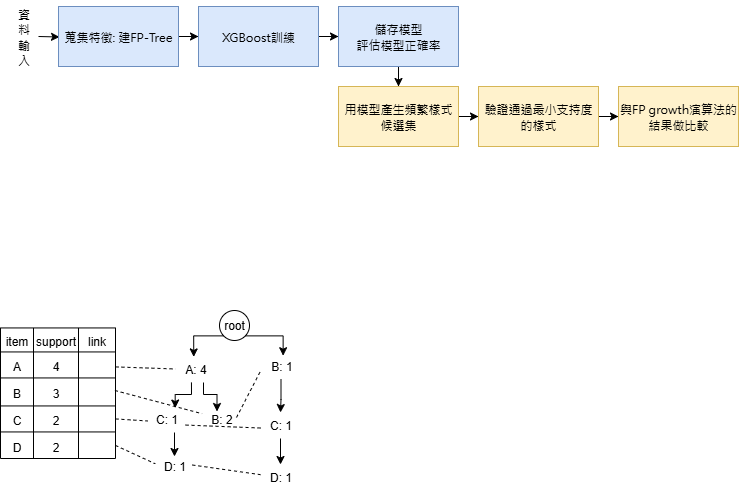

The diagram above was exported from draw.io. Its source (the exported page's mxGraphModel, read from the mxfile embedded in the PNG):
<mxGraphModel dx="517" dy="261" grid="0" gridSize="10" guides="1" tooltips="1" connect="1" arrows="1" fold="1" page="1" pageScale="1" pageWidth="827" pageHeight="1169" math="0" shadow="0">
  <root>
    <mxCell id="0" />
    <mxCell id="1" parent="0" />
    <mxCell id="bWUKgaE8af7c0oMq9jMT-1" value="" style="edgeStyle=orthogonalEdgeStyle;rounded=0;orthogonalLoop=1;jettySize=auto;html=1;" parent="1" target="bWUKgaE8af7c0oMq9jMT-3" edge="1">
      <mxGeometry relative="1" as="geometry">
        <mxPoint x="70" y="76" as="sourcePoint" />
      </mxGeometry>
    </mxCell>
    <mxCell id="bWUKgaE8af7c0oMq9jMT-2" value="" style="edgeStyle=orthogonalEdgeStyle;rounded=0;orthogonalLoop=1;jettySize=auto;html=1;" parent="1" source="bWUKgaE8af7c0oMq9jMT-3" target="bWUKgaE8af7c0oMq9jMT-5" edge="1">
      <mxGeometry relative="1" as="geometry" />
    </mxCell>
    <mxCell id="bWUKgaE8af7c0oMq9jMT-3" value="&lt;span style=&quot;font-family: 微軟正黑體;&quot;&gt;&lt;font style=&quot;font-size: 12px;&quot;&gt;蒐集特徵: 建FP-Tree&lt;/font&gt;&lt;/span&gt;" style="whiteSpace=wrap;html=1;rounded=0;fillColor=#dae8fc;strokeColor=#6c8ebf;" parent="1" vertex="1">
      <mxGeometry x="90" y="46" width="120" height="60" as="geometry" />
    </mxCell>
    <mxCell id="bWUKgaE8af7c0oMq9jMT-4" value="" style="edgeStyle=orthogonalEdgeStyle;rounded=0;orthogonalLoop=1;jettySize=auto;html=1;" parent="1" source="bWUKgaE8af7c0oMq9jMT-5" target="bWUKgaE8af7c0oMq9jMT-7" edge="1">
      <mxGeometry relative="1" as="geometry" />
    </mxCell>
    <mxCell id="bWUKgaE8af7c0oMq9jMT-5" value="&lt;font face=&quot;微軟正黑體&quot; style=&quot;font-size: 12px;&quot;&gt;XGBoost訓練&lt;/font&gt;" style="whiteSpace=wrap;html=1;rounded=0;fillColor=#dae8fc;strokeColor=#6c8ebf;" parent="1" vertex="1">
      <mxGeometry x="230" y="46" width="120" height="60" as="geometry" />
    </mxCell>
    <mxCell id="bWUKgaE8af7c0oMq9jMT-6" value="" style="edgeStyle=orthogonalEdgeStyle;rounded=0;orthogonalLoop=1;jettySize=auto;html=1;" parent="1" source="bWUKgaE8af7c0oMq9jMT-7" target="bWUKgaE8af7c0oMq9jMT-9" edge="1">
      <mxGeometry relative="1" as="geometry" />
    </mxCell>
    <mxCell id="bWUKgaE8af7c0oMq9jMT-7" value="&lt;font face=&quot;微軟正黑體&quot; style=&quot;font-size: 12px;&quot;&gt;儲存模型&lt;/font&gt;&lt;div&gt;&lt;font face=&quot;微軟正黑體&quot; style=&quot;font-size: 12px;&quot;&gt;評估模型正確率&lt;/font&gt;&lt;/div&gt;" style="whiteSpace=wrap;html=1;rounded=0;fillColor=#dae8fc;strokeColor=#6c8ebf;" parent="1" vertex="1">
      <mxGeometry x="370" y="46" width="120" height="60" as="geometry" />
    </mxCell>
    <mxCell id="bWUKgaE8af7c0oMq9jMT-8" value="" style="edgeStyle=orthogonalEdgeStyle;rounded=0;orthogonalLoop=1;jettySize=auto;html=1;" parent="1" source="bWUKgaE8af7c0oMq9jMT-9" target="bWUKgaE8af7c0oMq9jMT-11" edge="1">
      <mxGeometry relative="1" as="geometry" />
    </mxCell>
    <mxCell id="bWUKgaE8af7c0oMq9jMT-9" value="&lt;font face=&quot;微軟正黑體&quot; style=&quot;font-size: 12px;&quot;&gt;用模型產生頻繁樣式候選集&lt;/font&gt;" style="whiteSpace=wrap;html=1;rounded=0;fillColor=#fff2cc;strokeColor=#d6b656;" parent="1" vertex="1">
      <mxGeometry x="370" y="126" width="120" height="60" as="geometry" />
    </mxCell>
    <mxCell id="bWUKgaE8af7c0oMq9jMT-10" value="" style="edgeStyle=orthogonalEdgeStyle;rounded=0;orthogonalLoop=1;jettySize=auto;html=1;" parent="1" source="bWUKgaE8af7c0oMq9jMT-11" target="bWUKgaE8af7c0oMq9jMT-12" edge="1">
      <mxGeometry relative="1" as="geometry" />
    </mxCell>
    <mxCell id="bWUKgaE8af7c0oMq9jMT-11" value="&lt;font face=&quot;微軟正黑體&quot;&gt;驗證通過最小支持度的樣式&lt;/font&gt;" style="whiteSpace=wrap;html=1;rounded=0;fillColor=#fff2cc;strokeColor=#d6b656;" parent="1" vertex="1">
      <mxGeometry x="510" y="126" width="120" height="60" as="geometry" />
    </mxCell>
    <mxCell id="bWUKgaE8af7c0oMq9jMT-12" value="&lt;font face=&quot;微軟正黑體&quot;&gt;與FP growth演算法的結果做比較&lt;/font&gt;" style="whiteSpace=wrap;html=1;rounded=0;fillColor=#fff2cc;strokeColor=#d6b656;" parent="1" vertex="1">
      <mxGeometry x="650" y="126" width="120" height="60" as="geometry" />
    </mxCell>
    <mxCell id="bWUKgaE8af7c0oMq9jMT-13" value="&lt;font face=&quot;微軟正黑體&quot;&gt;資&lt;/font&gt;&lt;div&gt;&lt;font face=&quot;微軟正黑體&quot;&gt;料&lt;/font&gt;&lt;/div&gt;&lt;div&gt;&lt;font face=&quot;微軟正黑體&quot;&gt;輸&lt;/font&gt;&lt;/div&gt;&lt;div&gt;&lt;font face=&quot;微軟正黑體&quot;&gt;入&lt;/font&gt;&lt;/div&gt;" style="text;html=1;align=center;verticalAlign=middle;resizable=0;points=[];autosize=1;strokeColor=none;fillColor=none;" parent="1" vertex="1">
      <mxGeometry x="40" y="40" width="30" height="72" as="geometry" />
    </mxCell>
    <mxCell id="bWUKgaE8af7c0oMq9jMT-20" value="root" style="ellipse;whiteSpace=wrap;html=1;" parent="1" vertex="1">
      <mxGeometry x="251" y="350" width="30" height="30" as="geometry" />
    </mxCell>
    <mxCell id="bWUKgaE8af7c0oMq9jMT-27" value="" style="edgeStyle=orthogonalEdgeStyle;rounded=0;orthogonalLoop=1;jettySize=auto;html=1;" parent="1" source="bWUKgaE8af7c0oMq9jMT-21" target="bWUKgaE8af7c0oMq9jMT-26" edge="1">
      <mxGeometry relative="1" as="geometry" />
    </mxCell>
    <mxCell id="bWUKgaE8af7c0oMq9jMT-21" value="B: 1" style="text;html=1;align=center;verticalAlign=middle;resizable=0;points=[];autosize=1;strokeColor=none;fillColor=none;" parent="1" vertex="1">
      <mxGeometry x="293" y="393" width="39" height="26" as="geometry" />
    </mxCell>
    <mxCell id="bWUKgaE8af7c0oMq9jMT-23" style="edgeStyle=orthogonalEdgeStyle;rounded=0;orthogonalLoop=1;jettySize=auto;html=1;exitX=0;exitY=1;exitDx=0;exitDy=0;entryX=0.606;entryY=0.281;entryDx=0;entryDy=0;entryPerimeter=0;" parent="1" source="bWUKgaE8af7c0oMq9jMT-20" edge="1">
      <mxGeometry relative="1" as="geometry">
        <mxPoint x="225.24" y="396.43000000000006" as="targetPoint" />
      </mxGeometry>
    </mxCell>
    <mxCell id="bWUKgaE8af7c0oMq9jMT-24" style="edgeStyle=orthogonalEdgeStyle;rounded=0;orthogonalLoop=1;jettySize=auto;html=1;exitX=1;exitY=1;exitDx=0;exitDy=0;entryX=0.555;entryY=0.086;entryDx=0;entryDy=0;entryPerimeter=0;" parent="1" source="bWUKgaE8af7c0oMq9jMT-20" target="bWUKgaE8af7c0oMq9jMT-21" edge="1">
      <mxGeometry relative="1" as="geometry">
        <Array as="points">
          <mxPoint x="314" y="376" />
        </Array>
      </mxGeometry>
    </mxCell>
    <mxCell id="bWUKgaE8af7c0oMq9jMT-25" value="A: 4" style="text;html=1;align=center;verticalAlign=middle;resizable=0;points=[];autosize=1;strokeColor=none;fillColor=none;" parent="1" vertex="1">
      <mxGeometry x="207" y="396" width="39" height="26" as="geometry" />
    </mxCell>
    <mxCell id="bWUKgaE8af7c0oMq9jMT-29" value="" style="edgeStyle=orthogonalEdgeStyle;rounded=0;orthogonalLoop=1;jettySize=auto;html=1;" parent="1" source="bWUKgaE8af7c0oMq9jMT-26" target="bWUKgaE8af7c0oMq9jMT-28" edge="1">
      <mxGeometry relative="1" as="geometry" />
    </mxCell>
    <mxCell id="bWUKgaE8af7c0oMq9jMT-26" value="C: 1" style="text;html=1;align=center;verticalAlign=middle;resizable=0;points=[];autosize=1;strokeColor=none;fillColor=none;" parent="1" vertex="1">
      <mxGeometry x="292" y="452" width="40" height="26" as="geometry" />
    </mxCell>
    <mxCell id="bWUKgaE8af7c0oMq9jMT-28" value="D: 1" style="text;html=1;align=center;verticalAlign=middle;resizable=0;points=[];autosize=1;strokeColor=none;fillColor=none;" parent="1" vertex="1">
      <mxGeometry x="292" y="504" width="40" height="26" as="geometry" />
    </mxCell>
    <mxCell id="bWUKgaE8af7c0oMq9jMT-42" value="" style="edgeStyle=orthogonalEdgeStyle;rounded=0;orthogonalLoop=1;jettySize=auto;html=1;" parent="1" edge="1">
      <mxGeometry relative="1" as="geometry">
        <mxPoint x="206" y="472.0000000000001" as="sourcePoint" />
        <mxPoint x="206" y="496" as="targetPoint" />
      </mxGeometry>
    </mxCell>
    <mxCell id="bWUKgaE8af7c0oMq9jMT-32" value="B: 2" style="text;html=1;align=center;verticalAlign=middle;resizable=0;points=[];autosize=1;strokeColor=none;fillColor=none;" parent="1" vertex="1">
      <mxGeometry x="233" y="446" width="39" height="26" as="geometry" />
    </mxCell>
    <mxCell id="bWUKgaE8af7c0oMq9jMT-33" value="C: 1" style="text;html=1;align=center;verticalAlign=middle;resizable=0;points=[];autosize=1;strokeColor=none;fillColor=none;" parent="1" vertex="1">
      <mxGeometry x="178" y="446" width="40" height="26" as="geometry" />
    </mxCell>
    <mxCell id="bWUKgaE8af7c0oMq9jMT-37" value="" style="edgeStyle=orthogonalEdgeStyle;rounded=0;orthogonalLoop=1;jettySize=auto;html=1;entryX=0.718;entryY=0.059;entryDx=0;entryDy=0;entryPerimeter=0;exitX=0.409;exitY=0.996;exitDx=0;exitDy=0;exitPerimeter=0;" parent="1" source="bWUKgaE8af7c0oMq9jMT-25" target="bWUKgaE8af7c0oMq9jMT-33" edge="1">
      <mxGeometry relative="1" as="geometry">
        <mxPoint x="223" y="423" as="sourcePoint" />
        <mxPoint x="223" y="446" as="targetPoint" />
        <Array as="points">
          <mxPoint x="223" y="434" />
          <mxPoint x="206" y="434" />
        </Array>
      </mxGeometry>
    </mxCell>
    <mxCell id="bWUKgaE8af7c0oMq9jMT-40" value="" style="edgeStyle=orthogonalEdgeStyle;rounded=0;orthogonalLoop=1;jettySize=auto;html=1;entryX=0.718;entryY=0.059;entryDx=0;entryDy=0;entryPerimeter=0;" parent="1" source="bWUKgaE8af7c0oMq9jMT-25" edge="1">
      <mxGeometry relative="1" as="geometry">
        <mxPoint x="235" y="420" as="sourcePoint" />
        <mxPoint x="248.5" y="451" as="targetPoint" />
        <Array as="points">
          <mxPoint x="235" y="434" />
          <mxPoint x="249" y="434" />
        </Array>
      </mxGeometry>
    </mxCell>
    <mxCell id="bWUKgaE8af7c0oMq9jMT-56" value="" style="shape=table;startSize=0;container=1;collapsible=0;childLayout=tableLayout;fontSize=16;" parent="1" vertex="1">
      <mxGeometry x="32" y="367.44" width="115" height="130.55723581414486" as="geometry" />
    </mxCell>
    <mxCell id="bWUKgaE8af7c0oMq9jMT-57" value="" style="shape=tableRow;horizontal=0;startSize=0;swimlaneHead=0;swimlaneBody=0;strokeColor=inherit;top=0;left=0;bottom=0;right=0;collapsible=0;dropTarget=0;fillColor=none;points=[[0,0.5],[1,0.5]];portConstraint=eastwest;fontSize=16;" parent="bWUKgaE8af7c0oMq9jMT-56" vertex="1">
      <mxGeometry width="115" height="24" as="geometry" />
    </mxCell>
    <mxCell id="bWUKgaE8af7c0oMq9jMT-58" value="&lt;font style=&quot;font-size: 12px;&quot;&gt;item&lt;/font&gt;" style="shape=partialRectangle;html=1;whiteSpace=wrap;connectable=0;strokeColor=inherit;overflow=hidden;fillColor=none;top=0;left=0;bottom=0;right=0;pointerEvents=1;fontSize=16;" parent="bWUKgaE8af7c0oMq9jMT-57" vertex="1">
      <mxGeometry width="33" height="24" as="geometry">
        <mxRectangle width="33" height="24" as="alternateBounds" />
      </mxGeometry>
    </mxCell>
    <mxCell id="bWUKgaE8af7c0oMq9jMT-59" value="&lt;font style=&quot;font-size: 12px;&quot;&gt;support&lt;/font&gt;" style="shape=partialRectangle;html=1;whiteSpace=wrap;connectable=0;strokeColor=inherit;overflow=hidden;fillColor=none;top=0;left=0;bottom=0;right=0;pointerEvents=1;fontSize=16;" parent="bWUKgaE8af7c0oMq9jMT-57" vertex="1">
      <mxGeometry x="33" width="45" height="24" as="geometry">
        <mxRectangle width="45" height="24" as="alternateBounds" />
      </mxGeometry>
    </mxCell>
    <mxCell id="bWUKgaE8af7c0oMq9jMT-60" value="&lt;font style=&quot;font-size: 12px;&quot;&gt;link&lt;/font&gt;" style="shape=partialRectangle;html=1;whiteSpace=wrap;connectable=0;strokeColor=inherit;overflow=hidden;fillColor=none;top=0;left=0;bottom=0;right=0;pointerEvents=1;fontSize=16;" parent="bWUKgaE8af7c0oMq9jMT-57" vertex="1">
      <mxGeometry x="78" width="37" height="24" as="geometry">
        <mxRectangle width="37" height="24" as="alternateBounds" />
      </mxGeometry>
    </mxCell>
    <mxCell id="bWUKgaE8af7c0oMq9jMT-61" value="" style="shape=tableRow;horizontal=0;startSize=0;swimlaneHead=0;swimlaneBody=0;strokeColor=inherit;top=0;left=0;bottom=0;right=0;collapsible=0;dropTarget=0;fillColor=none;points=[[0,0.5],[1,0.5]];portConstraint=eastwest;fontSize=16;" parent="bWUKgaE8af7c0oMq9jMT-56" vertex="1">
      <mxGeometry y="24" width="115" height="26" as="geometry" />
    </mxCell>
    <mxCell id="bWUKgaE8af7c0oMq9jMT-62" value="&lt;font style=&quot;font-size: 12px;&quot;&gt;A&lt;/font&gt;" style="shape=partialRectangle;html=1;whiteSpace=wrap;connectable=0;strokeColor=inherit;overflow=hidden;fillColor=none;top=0;left=0;bottom=0;right=0;pointerEvents=1;fontSize=16;" parent="bWUKgaE8af7c0oMq9jMT-61" vertex="1">
      <mxGeometry width="33" height="26" as="geometry">
        <mxRectangle width="33" height="26" as="alternateBounds" />
      </mxGeometry>
    </mxCell>
    <mxCell id="bWUKgaE8af7c0oMq9jMT-63" value="&lt;font style=&quot;font-size: 12px;&quot;&gt;4&lt;/font&gt;" style="shape=partialRectangle;html=1;whiteSpace=wrap;connectable=0;strokeColor=inherit;overflow=hidden;fillColor=none;top=0;left=0;bottom=0;right=0;pointerEvents=1;fontSize=16;" parent="bWUKgaE8af7c0oMq9jMT-61" vertex="1">
      <mxGeometry x="33" width="45" height="26" as="geometry">
        <mxRectangle width="45" height="26" as="alternateBounds" />
      </mxGeometry>
    </mxCell>
    <mxCell id="bWUKgaE8af7c0oMq9jMT-64" value="" style="shape=partialRectangle;html=1;whiteSpace=wrap;connectable=0;strokeColor=inherit;overflow=hidden;fillColor=none;top=0;left=0;bottom=0;right=0;pointerEvents=1;fontSize=16;" parent="bWUKgaE8af7c0oMq9jMT-61" vertex="1">
      <mxGeometry x="78" width="37" height="26" as="geometry">
        <mxRectangle width="37" height="26" as="alternateBounds" />
      </mxGeometry>
    </mxCell>
    <mxCell id="bWUKgaE8af7c0oMq9jMT-78" value="" style="shape=tableRow;horizontal=0;startSize=0;swimlaneHead=0;swimlaneBody=0;strokeColor=inherit;top=0;left=0;bottom=0;right=0;collapsible=0;dropTarget=0;fillColor=none;points=[[0,0.5],[1,0.5]];portConstraint=eastwest;fontSize=16;" parent="bWUKgaE8af7c0oMq9jMT-56" vertex="1">
      <mxGeometry y="50" width="115" height="28" as="geometry" />
    </mxCell>
    <mxCell id="bWUKgaE8af7c0oMq9jMT-79" value="&lt;font style=&quot;font-size: 12px;&quot;&gt;B&lt;/font&gt;" style="shape=partialRectangle;html=1;whiteSpace=wrap;connectable=0;strokeColor=inherit;overflow=hidden;fillColor=none;top=0;left=0;bottom=0;right=0;pointerEvents=1;fontSize=16;" parent="bWUKgaE8af7c0oMq9jMT-78" vertex="1">
      <mxGeometry width="33" height="28" as="geometry">
        <mxRectangle width="33" height="28" as="alternateBounds" />
      </mxGeometry>
    </mxCell>
    <mxCell id="bWUKgaE8af7c0oMq9jMT-80" value="&lt;font style=&quot;font-size: 12px;&quot;&gt;3&lt;/font&gt;" style="shape=partialRectangle;html=1;whiteSpace=wrap;connectable=0;strokeColor=inherit;overflow=hidden;fillColor=none;top=0;left=0;bottom=0;right=0;pointerEvents=1;fontSize=16;" parent="bWUKgaE8af7c0oMq9jMT-78" vertex="1">
      <mxGeometry x="33" width="45" height="28" as="geometry">
        <mxRectangle width="45" height="28" as="alternateBounds" />
      </mxGeometry>
    </mxCell>
    <mxCell id="bWUKgaE8af7c0oMq9jMT-81" value="" style="shape=partialRectangle;html=1;whiteSpace=wrap;connectable=0;strokeColor=inherit;overflow=hidden;fillColor=none;top=0;left=0;bottom=0;right=0;pointerEvents=1;fontSize=16;" parent="bWUKgaE8af7c0oMq9jMT-78" vertex="1">
      <mxGeometry x="78" width="37" height="28" as="geometry">
        <mxRectangle width="37" height="28" as="alternateBounds" />
      </mxGeometry>
    </mxCell>
    <mxCell id="bWUKgaE8af7c0oMq9jMT-82" value="" style="shape=tableRow;horizontal=0;startSize=0;swimlaneHead=0;swimlaneBody=0;strokeColor=inherit;top=0;left=0;bottom=0;right=0;collapsible=0;dropTarget=0;fillColor=none;points=[[0,0.5],[1,0.5]];portConstraint=eastwest;fontSize=16;" parent="bWUKgaE8af7c0oMq9jMT-56" vertex="1">
      <mxGeometry y="78" width="115" height="26" as="geometry" />
    </mxCell>
    <mxCell id="bWUKgaE8af7c0oMq9jMT-83" value="&lt;font style=&quot;font-size: 12px;&quot;&gt;C&lt;/font&gt;" style="shape=partialRectangle;html=1;whiteSpace=wrap;connectable=0;strokeColor=inherit;overflow=hidden;fillColor=none;top=0;left=0;bottom=0;right=0;pointerEvents=1;fontSize=16;" parent="bWUKgaE8af7c0oMq9jMT-82" vertex="1">
      <mxGeometry width="33" height="26" as="geometry">
        <mxRectangle width="33" height="26" as="alternateBounds" />
      </mxGeometry>
    </mxCell>
    <mxCell id="bWUKgaE8af7c0oMq9jMT-84" value="&lt;font style=&quot;font-size: 12px;&quot;&gt;2&lt;/font&gt;" style="shape=partialRectangle;html=1;whiteSpace=wrap;connectable=0;strokeColor=inherit;overflow=hidden;fillColor=none;top=0;left=0;bottom=0;right=0;pointerEvents=1;fontSize=16;" parent="bWUKgaE8af7c0oMq9jMT-82" vertex="1">
      <mxGeometry x="33" width="45" height="26" as="geometry">
        <mxRectangle width="45" height="26" as="alternateBounds" />
      </mxGeometry>
    </mxCell>
    <mxCell id="bWUKgaE8af7c0oMq9jMT-85" value="" style="shape=partialRectangle;html=1;whiteSpace=wrap;connectable=0;strokeColor=inherit;overflow=hidden;fillColor=none;top=0;left=0;bottom=0;right=0;pointerEvents=1;fontSize=16;" parent="bWUKgaE8af7c0oMq9jMT-82" vertex="1">
      <mxGeometry x="78" width="37" height="26" as="geometry">
        <mxRectangle width="37" height="26" as="alternateBounds" />
      </mxGeometry>
    </mxCell>
    <mxCell id="bWUKgaE8af7c0oMq9jMT-65" value="" style="shape=tableRow;horizontal=0;startSize=0;swimlaneHead=0;swimlaneBody=0;strokeColor=inherit;top=0;left=0;bottom=0;right=0;collapsible=0;dropTarget=0;fillColor=none;points=[[0,0.5],[1,0.5]];portConstraint=eastwest;fontSize=16;" parent="bWUKgaE8af7c0oMq9jMT-56" vertex="1">
      <mxGeometry y="104" width="115" height="27" as="geometry" />
    </mxCell>
    <mxCell id="bWUKgaE8af7c0oMq9jMT-66" value="&lt;font style=&quot;font-size: 12px;&quot;&gt;D&lt;/font&gt;" style="shape=partialRectangle;html=1;whiteSpace=wrap;connectable=0;strokeColor=inherit;overflow=hidden;fillColor=none;top=0;left=0;bottom=0;right=0;pointerEvents=1;fontSize=16;" parent="bWUKgaE8af7c0oMq9jMT-65" vertex="1">
      <mxGeometry width="33" height="27" as="geometry">
        <mxRectangle width="33" height="27" as="alternateBounds" />
      </mxGeometry>
    </mxCell>
    <mxCell id="bWUKgaE8af7c0oMq9jMT-67" value="&lt;font style=&quot;font-size: 12px;&quot;&gt;2&lt;/font&gt;" style="shape=partialRectangle;html=1;whiteSpace=wrap;connectable=0;strokeColor=inherit;overflow=hidden;fillColor=none;top=0;left=0;bottom=0;right=0;pointerEvents=1;fontSize=16;" parent="bWUKgaE8af7c0oMq9jMT-65" vertex="1">
      <mxGeometry x="33" width="45" height="27" as="geometry">
        <mxRectangle width="45" height="27" as="alternateBounds" />
      </mxGeometry>
    </mxCell>
    <mxCell id="bWUKgaE8af7c0oMq9jMT-68" value="" style="shape=partialRectangle;html=1;whiteSpace=wrap;connectable=0;strokeColor=inherit;overflow=hidden;fillColor=none;top=0;left=0;bottom=0;right=0;pointerEvents=1;fontSize=16;" parent="bWUKgaE8af7c0oMq9jMT-65" vertex="1">
      <mxGeometry x="78" width="37" height="27" as="geometry">
        <mxRectangle width="37" height="27" as="alternateBounds" />
      </mxGeometry>
    </mxCell>
    <mxCell id="bWUKgaE8af7c0oMq9jMT-86" value="" style="endArrow=none;dashed=1;html=1;rounded=0;entryX=0.002;entryY=0.48;entryDx=0;entryDy=0;entryPerimeter=0;" parent="1" source="bWUKgaE8af7c0oMq9jMT-61" target="bWUKgaE8af7c0oMq9jMT-25" edge="1">
      <mxGeometry width="50" height="50" relative="1" as="geometry">
        <mxPoint x="272" y="414" as="sourcePoint" />
        <mxPoint x="322" y="364" as="targetPoint" />
      </mxGeometry>
    </mxCell>
    <mxCell id="bWUKgaE8af7c0oMq9jMT-89" value="" style="endArrow=none;dashed=1;html=1;rounded=0;exitX=1;exitY=0.5;exitDx=0;exitDy=0;entryX=0.033;entryY=0.557;entryDx=0;entryDy=0;entryPerimeter=0;" parent="1" source="bWUKgaE8af7c0oMq9jMT-82" target="bWUKgaE8af7c0oMq9jMT-33" edge="1">
      <mxGeometry width="50" height="50" relative="1" as="geometry">
        <mxPoint x="293" y="458" as="sourcePoint" />
        <mxPoint x="343" y="408" as="targetPoint" />
      </mxGeometry>
    </mxCell>
    <mxCell id="bWUKgaE8af7c0oMq9jMT-91" value="" style="endArrow=none;dashed=1;html=1;rounded=0;exitX=0.949;exitY=0.46;exitDx=0;exitDy=0;exitPerimeter=0;" parent="1" source="bWUKgaE8af7c0oMq9jMT-97" target="bWUKgaE8af7c0oMq9jMT-28" edge="1">
      <mxGeometry width="50" height="50" relative="1" as="geometry">
        <mxPoint x="272" y="509.655737704918" as="sourcePoint" />
        <mxPoint x="342" y="474" as="targetPoint" />
      </mxGeometry>
    </mxCell>
    <mxCell id="bWUKgaE8af7c0oMq9jMT-93" value="" style="endArrow=none;dashed=1;html=1;rounded=0;entryX=-0.034;entryY=0.701;entryDx=0;entryDy=0;entryPerimeter=0;" parent="1" target="bWUKgaE8af7c0oMq9jMT-21" edge="1">
      <mxGeometry width="50" height="50" relative="1" as="geometry">
        <mxPoint x="268" y="457" as="sourcePoint" />
        <mxPoint x="275" y="432" as="targetPoint" />
      </mxGeometry>
    </mxCell>
    <mxCell id="bWUKgaE8af7c0oMq9jMT-96" value="" style="endArrow=none;dashed=1;html=1;rounded=0;exitX=1;exitY=0.5;exitDx=0;exitDy=0;entryX=-0.03;entryY=0.395;entryDx=0;entryDy=0;entryPerimeter=0;" parent="1" source="bWUKgaE8af7c0oMq9jMT-65" edge="1">
      <mxGeometry width="50" height="50" relative="1" as="geometry">
        <mxPoint x="141" y="506" as="sourcePoint" />
        <mxPoint x="186.79999999999995" y="503.27" as="targetPoint" />
      </mxGeometry>
    </mxCell>
    <mxCell id="bWUKgaE8af7c0oMq9jMT-97" value="D: 1" style="text;html=1;align=center;verticalAlign=middle;resizable=0;points=[];autosize=1;strokeColor=none;fillColor=none;" parent="1" vertex="1">
      <mxGeometry x="186" y="492.56" width="40" height="26" as="geometry" />
    </mxCell>
    <mxCell id="bWUKgaE8af7c0oMq9jMT-102" value="" style="endArrow=none;dashed=1;html=1;rounded=0;exitX=0.995;exitY=0.479;exitDx=0;exitDy=0;exitPerimeter=0;entryX=0.014;entryY=0.277;entryDx=0;entryDy=0;entryPerimeter=0;" parent="1" source="bWUKgaE8af7c0oMq9jMT-56" target="bWUKgaE8af7c0oMq9jMT-32" edge="1">
      <mxGeometry width="50" height="50" relative="1" as="geometry">
        <mxPoint x="199" y="466" as="sourcePoint" />
        <mxPoint x="249" y="416" as="targetPoint" />
      </mxGeometry>
    </mxCell>
    <mxCell id="bWUKgaE8af7c0oMq9jMT-103" value="" style="endArrow=none;dashed=1;html=1;rounded=0;exitX=0.977;exitY=0.714;exitDx=0;exitDy=0;exitPerimeter=0;entryX=0.029;entryY=0.598;entryDx=0;entryDy=0;entryPerimeter=0;" parent="1" source="bWUKgaE8af7c0oMq9jMT-33" target="bWUKgaE8af7c0oMq9jMT-26" edge="1">
      <mxGeometry width="50" height="50" relative="1" as="geometry">
        <mxPoint x="176" y="481" as="sourcePoint" />
        <mxPoint x="226" y="431" as="targetPoint" />
      </mxGeometry>
    </mxCell>
  </root>
</mxGraphModel>